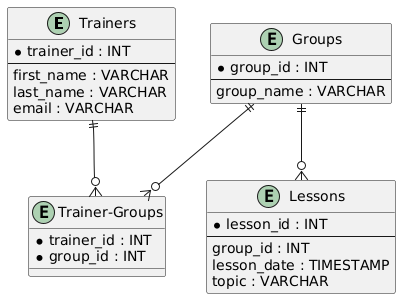

The diagram above was rendered by PlantUML. Its source (embedded in the PNG):
@startuml
entity "Trainers" {
  * trainer_id : INT
  --
  first_name : VARCHAR
  last_name : VARCHAR
  email : VARCHAR
}

entity "Groups" {
  * group_id : INT
  --
  group_name : VARCHAR
}

entity "Lessons" {
  * lesson_id : INT
  --
  group_id : INT
  lesson_date : TIMESTAMP
  topic : VARCHAR
}

entity "Trainer-Groups" {
  * trainer_id : INT
  * group_id : INT
}

' Correcting the relationships definition
Trainers ||--o{ "Trainer-Groups" 
Groups ||--o{ "Trainer-Groups"
Groups ||--o{ "Lessons"
@enduml